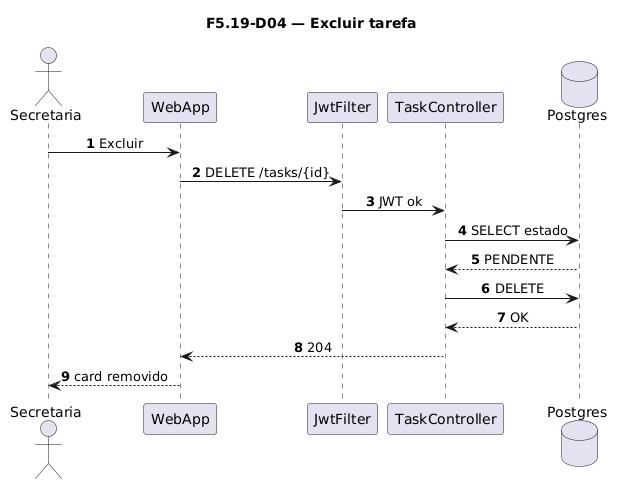

The diagram above was rendered by PlantUML. Its source (embedded in the PNG):
@startuml
title F5.19-D04 — Excluir tarefa
skinparam sequenceMessageAlign center
skinparam responseMessageBelowArrow true
skinparam maxMessageSize 220
autonumber

actor "Secretaria" as Sec
participant "WebApp" as WebApp
participant "JwtFilter" as Jwt
participant "TaskController" as Ctrl
database "Postgres" as Postgres

Sec -> WebApp: Excluir
WebApp -> Jwt: DELETE /tasks/{id}
Jwt -> Ctrl: JWT ok
Ctrl -> Postgres: SELECT estado
Postgres --> Ctrl: PENDENTE
Ctrl -> Postgres: DELETE
Postgres --> Ctrl: OK
Ctrl --> WebApp: 204
WebApp --> Sec: card removido
@enduml